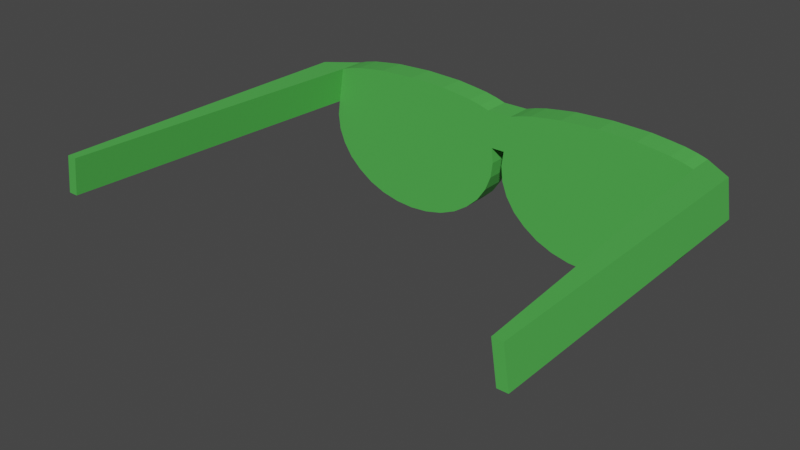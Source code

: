 # Source: Sunglasses.blend  (saved by Blender 3.3.6; exported with 4.5.12 LTS)
import bpy
from mathutils import Matrix  # noqa: F401  (used for matrix-valued properties, if any)

bpy.ops.wm.read_factory_settings(use_empty=True)
scene = bpy.context.scene
scene.name = 'Scene'

# ---- materials (node trees are filled in below, after node groups)
mat_frames = bpy.data.materials.new('Frames')
mat_frames.use_transparent_shadow = False
mat_lenses = bpy.data.materials.new('Lenses')
mat_lenses.use_transparent_shadow = False

# ---- material node trees
mat_frames.use_nodes = True; mat_frames.node_tree.nodes.clear()
_N = mat_frames.node_tree.nodes; _L = mat_frames.node_tree.links
n0 = _N.new('ShaderNodeBsdfPrincipled'); n0.name = 'Principled BSDF'; n0.location = (10, 300)
n0.distribution = 'GGX'
n0.subsurface_method = 'RANDOM_WALK_SKIN'
n0.inputs[0].default_value = (0.08083, 0.4512, 0.07671, 1.0)
n0.inputs[3].default_value = 1.45
n0.inputs[27].default_value = (0.0, 0.0, 0.0, 1.0)
n0.inputs[28].default_value = 1.0
n1 = _N.new('ShaderNodeOutputMaterial'); n1.name = 'Material Output'; n1.location = (300, 300)
_L.new(n0.outputs[0], n1.inputs[0])
n1.is_active_output = True
mat_lenses.use_nodes = True; mat_lenses.node_tree.nodes.clear()
_N = mat_lenses.node_tree.nodes; _L = mat_lenses.node_tree.links
n0 = _N.new('ShaderNodeBsdfPrincipled'); n0.name = 'Principled BSDF'; n0.location = (10, 300)
n0.distribution = 'GGX'
n0.subsurface_method = 'RANDOM_WALK_SKIN'
n0.inputs[0].default_value = (0.07332, 0.08836, 0.08451, 1.0)
n0.inputs[3].default_value = 1.45
n0.inputs[27].default_value = (0.0, 0.0, 0.0, 1.0)
n0.inputs[28].default_value = 1.0
n1 = _N.new('ShaderNodeOutputMaterial'); n1.name = 'Material Output'; n1.location = (300, 300)
_L.new(n0.outputs[0], n1.inputs[0])
n1.is_active_output = True

# ---- world
world_world = bpy.data.worlds.new('World'); scene.world = world_world
world_world.use_nodes = True; world_world.node_tree.nodes.clear()
_N = world_world.node_tree.nodes; _L = world_world.node_tree.links
n0 = _N.new('ShaderNodeOutputWorld'); n0.name = 'World Output'; n0.location = (300, 300)
n1 = _N.new('ShaderNodeBackground'); n1.name = 'Background'; n1.location = (10, 300)
n1.inputs[0].default_value = (0.05088, 0.05088, 0.05088, 1.0)
_L.new(n1.outputs[0], n0.inputs[0])
n0.is_active_output = True
world_world.color = (0.05088, 0.05088, 0.05088)
world_world.use_sun_shadow = False
world_world.sun_shadow_jitter_overblur = 0.0

# ---- meshes
me_cylinder = bpy.data.meshes.new('Cylinder')
me_cylinder.from_pydata([(0.1456, 0.3081, 1.413), (0.1726, 0.3081, 1.412), (0.1986, 0.3081, 1.411), (0.2226, 0.3081, 1.408), (0.2436, 0.3081, 1.405), (0.2608, 0.3081, 1.401), (0.2736, 0.3081, 1.397), (0.2815, 0.3081, 1.346), (0.2841, 0.3081, 1.325), (0.2815, 0.3081, 1.303), (0.2736, 0.3081, 1.283), (0.2608, 0.3081, 1.264), (0.2436, 0.3081, 1.248), (0.2226, 0.3081, 1.234), (0.1986, 0.3081, 1.224), (0.1726, 0.3081, 1.218), (0.1456, 0.3081, 1.216), (0.1186, 0.3081, 1.218), (0.09259, 0.3081, 1.224), (0.06864, 0.3081, 1.234), (0.04765, 0.3081, 1.248), (0.03042, 0.3081, 1.264), (0.01762, 0.3081, 1.283), (0.009732, 0.3081, 1.303), (0.007071, 0.3081, 1.325), (0.009732, 0.3081, 1.346), (0.01762, 0.3081, 1.397), (0.03042, 0.3081, 1.401), (0.04765, 0.3081, 1.405), (0.06864, 0.3081, 1.408), (0.09259, 0.3081, 1.411), (0.1186, 0.3081, 1.412), (0.3146, 0.3081, 1.397), (0.3146, 0.3134, 1.397), (0.3225, 0.3134, 1.346), (0.3225, 0.3081, 1.346), (0.3091, -0.1301, 1.346), (0.3012, -0.1301, 1.397), (0.3225, -0.1301, 1.346), (0.3146, -0.1301, 1.397), (0.1456, 0.3449, 1.385), (0.1716, 0.3449, 1.385), (0.1965, 0.3449, 1.383), (0.2192, 0.3449, 1.381), (0.2386, 0.3449, 1.378), (0.2489, 0.3449, 1.376), (0.2542, 0.3449, 1.342), (0.2563, 0.3449, 1.325), (0.2545, 0.3449, 1.31), (0.249, 0.3449, 1.296), (0.2396, 0.3449, 1.282), (0.2264, 0.3449, 1.269), (0.2097, 0.3449, 1.259), (0.19, 0.3449, 1.25), (0.1683, 0.3449, 1.245), (0.1456, 0.3449, 1.244), (0.1229, 0.3449, 1.245), (0.1012, 0.3449, 1.25), (0.08154, 0.3449, 1.259), (0.06481, 0.3449, 1.269), (0.05158, 0.3449, 1.282), (0.0422, 0.3449, 1.296), (0.03668, 0.3449, 1.31), (0.007071, 0.3449, 1.325), (0.009732, 0.3449, 1.346), (0.01762, 0.3449, 1.397), (0.03042, 0.3449, 1.401), (0.05263, 0.3449, 1.378), (0.07199, 0.3449, 1.381), (0.09467, 0.3449, 1.383), (0.1196, 0.3449, 1.385), (0.009732, 0.3081, 1.346), (0.009732, 0.3449, 1.346), (0.01762, 0.3449, 1.397), (0.01762, 0.3081, 1.397), (0.1456, 0.3449, 1.413), (0.1726, 0.3449, 1.412), (0.1986, 0.3449, 1.411), (0.2226, 0.3449, 1.408), (0.2436, 0.3449, 1.405), (0.2608, 0.3449, 1.401), (0.2736, 0.3449, 1.397), (0.2815, 0.3449, 1.346), (0.2841, 0.3449, 1.325), (0.2815, 0.3449, 1.303), (0.2736, 0.3449, 1.283), (0.2608, 0.3449, 1.264), (0.2436, 0.3449, 1.248), (0.2226, 0.3449, 1.234), (0.1986, 0.3449, 1.224), (0.1726, 0.3449, 1.218), (0.1456, 0.3449, 1.216), (0.1186, 0.3449, 1.218), (0.09259, 0.3449, 1.224), (0.06864, 0.3449, 1.234), (0.04765, 0.3449, 1.248), (0.03042, 0.3449, 1.264), (0.01762, 0.3449, 1.283), (0.009732, 0.3449, 1.303), (0.04765, 0.3449, 1.405), (0.03487, 0.3449, 1.325), (0.06864, 0.3449, 1.408), (0.09259, 0.3449, 1.411), (0.1186, 0.3449, 1.412), (0.03705, 0.3449, 1.342), (0.04233, 0.3449, 1.376), (0.05263, 0.3385, 1.378), (0.04233, 0.3385, 1.376), (0.03487, 0.3385, 1.325), (0.03705, 0.3385, 1.342), (0.1456, 0.3385, 1.385), (0.1716, 0.3385, 1.385), (0.1965, 0.3385, 1.383), (0.2192, 0.3385, 1.381), (0.2386, 0.3385, 1.378), (0.2489, 0.3385, 1.376), (0.2542, 0.3385, 1.342), (0.2563, 0.3385, 1.325), (0.2545, 0.3385, 1.31), (0.249, 0.3385, 1.296), (0.2396, 0.3385, 1.282), (0.2264, 0.3385, 1.269), (0.2097, 0.3385, 1.259), (0.19, 0.3385, 1.25), (0.1683, 0.3385, 1.245), (0.1456, 0.3385, 1.244), (0.1229, 0.3385, 1.245), (0.1012, 0.3385, 1.25), (0.08154, 0.3385, 1.259), (0.06481, 0.3385, 1.269), (0.05158, 0.3385, 1.282), (0.0422, 0.3385, 1.296), (0.03668, 0.3385, 1.31), (0.07199, 0.3385, 1.381), (0.09467, 0.3385, 1.383), (0.1196, 0.3385, 1.385), (-0.1456, 0.3081, 1.413), (-0.1726, 0.3081, 1.412), (-0.1986, 0.3081, 1.411), (-0.2226, 0.3081, 1.408), (-0.2436, 0.3081, 1.405), (-0.2608, 0.3081, 1.401), (-0.2736, 0.3081, 1.397), (-0.2815, 0.3081, 1.346), (-0.2841, 0.3081, 1.325), (-0.2815, 0.3081, 1.303), (-0.2736, 0.3081, 1.283), (-0.2608, 0.3081, 1.264), (-0.2436, 0.3081, 1.248), (-0.2226, 0.3081, 1.234), (-0.1986, 0.3081, 1.224), (-0.1726, 0.3081, 1.218), (-0.1456, 0.3081, 1.216), (-0.1186, 0.3081, 1.218), (-0.09259, 0.3081, 1.224), (-0.06864, 0.3081, 1.234), (-0.04765, 0.3081, 1.248), (-0.03042, 0.3081, 1.264), (-0.01762, 0.3081, 1.283), (-0.009732, 0.3081, 1.303), (-0.007071, 0.3081, 1.325), (-0.009732, 0.3081, 1.346), (-0.01762, 0.3081, 1.397), (-0.03042, 0.3081, 1.401), (-0.04765, 0.3081, 1.405), (-0.06864, 0.3081, 1.408), (-0.09259, 0.3081, 1.411), (-0.1186, 0.3081, 1.412), (-0.3146, 0.3081, 1.397), (-0.3146, 0.3134, 1.397), (-0.3225, 0.3134, 1.346), (-0.3225, 0.3081, 1.346), (-0.3091, -0.1301, 1.346), (-0.3012, -0.1301, 1.397), (-0.3225, -0.1301, 1.346), (-0.3146, -0.1301, 1.397), (-0.1456, 0.3449, 1.385), (-0.1716, 0.3449, 1.385), (-0.1965, 0.3449, 1.383), (-0.2192, 0.3449, 1.381), (-0.2386, 0.3449, 1.378), (-0.2489, 0.3449, 1.376), (-0.2542, 0.3449, 1.342), (-0.2563, 0.3449, 1.325), (-0.2545, 0.3449, 1.31), (-0.249, 0.3449, 1.296), (-0.2396, 0.3449, 1.282), (-0.2264, 0.3449, 1.269), (-0.2097, 0.3449, 1.259), (-0.19, 0.3449, 1.25), (-0.1683, 0.3449, 1.245), (-0.1456, 0.3449, 1.244), (-0.1229, 0.3449, 1.245), (-0.1012, 0.3449, 1.25), (-0.08154, 0.3449, 1.259), (-0.06481, 0.3449, 1.269), (-0.05158, 0.3449, 1.282), (-0.0422, 0.3449, 1.296), (-0.03668, 0.3449, 1.31), (-0.007071, 0.3449, 1.325), (-0.009732, 0.3449, 1.346), (-0.01762, 0.3449, 1.397), (-0.03042, 0.3449, 1.401), (-0.05263, 0.3449, 1.378), (-0.07199, 0.3449, 1.381), (-0.09467, 0.3449, 1.383), (-0.1196, 0.3449, 1.385), (-0.009732, 0.3081, 1.346), (-0.009732, 0.3449, 1.346), (-0.01762, 0.3449, 1.397), (-0.01762, 0.3081, 1.397), (-0.1456, 0.3449, 1.413), (-0.1726, 0.3449, 1.412), (-0.1986, 0.3449, 1.411), (-0.2226, 0.3449, 1.408), (-0.2436, 0.3449, 1.405), (-0.2608, 0.3449, 1.401), (-0.2736, 0.3449, 1.397), (-0.2815, 0.3449, 1.346), (-0.2841, 0.3449, 1.325), (-0.2815, 0.3449, 1.303), (-0.2736, 0.3449, 1.283), (-0.2608, 0.3449, 1.264), (-0.2436, 0.3449, 1.248), (-0.2226, 0.3449, 1.234), (-0.1986, 0.3449, 1.224), (-0.1726, 0.3449, 1.218), (-0.1456, 0.3449, 1.216), (-0.1186, 0.3449, 1.218), (-0.09259, 0.3449, 1.224), (-0.06864, 0.3449, 1.234), (-0.04765, 0.3449, 1.248), (-0.03042, 0.3449, 1.264), (-0.01762, 0.3449, 1.283), (-0.009732, 0.3449, 1.303), (-0.04765, 0.3449, 1.405), (-0.03487, 0.3449, 1.325), (-0.06864, 0.3449, 1.408), (-0.09259, 0.3449, 1.411), (-0.1186, 0.3449, 1.412), (-0.03705, 0.3449, 1.342), (-0.04233, 0.3449, 1.376), (-0.05263, 0.3385, 1.378), (-0.04233, 0.3385, 1.376), (-0.03487, 0.3385, 1.325), (-0.03705, 0.3385, 1.342), (-0.1456, 0.3385, 1.385), (-0.1716, 0.3385, 1.385), (-0.1965, 0.3385, 1.383), (-0.2192, 0.3385, 1.381), (-0.2386, 0.3385, 1.378), (-0.2489, 0.3385, 1.376), (-0.2542, 0.3385, 1.342), (-0.2563, 0.3385, 1.325), (-0.2545, 0.3385, 1.31), (-0.249, 0.3385, 1.296), (-0.2396, 0.3385, 1.282), (-0.2264, 0.3385, 1.269), (-0.2097, 0.3385, 1.259), (-0.19, 0.3385, 1.25), (-0.1683, 0.3385, 1.245), (-0.1456, 0.3385, 1.244), (-0.1229, 0.3385, 1.245), (-0.1012, 0.3385, 1.25), (-0.08154, 0.3385, 1.259), (-0.06481, 0.3385, 1.269), (-0.05158, 0.3385, 1.282), (-0.0422, 0.3385, 1.296), (-0.03668, 0.3385, 1.31), (-0.07199, 0.3385, 1.381), (-0.09467, 0.3385, 1.383), (-0.1196, 0.3385, 1.385), (0.009732, 0.3081, 1.346), (0.009732, 0.3449, 1.346), (0.01762, 0.3449, 1.397), (0.01762, 0.3081, 1.397)], [], [(75, 0, 1, 76), (76, 1, 2, 77), (77, 2, 3, 78), (78, 3, 4, 79), (79, 4, 5, 80), (80, 5, 6, 81), (32, 6, 37, 39), (82, 7, 8, 83), (83, 8, 9, 84), (84, 9, 10, 85), (85, 10, 11, 86), (86, 11, 12, 87), (87, 12, 13, 88), (88, 13, 14, 89), (89, 14, 15, 90), (90, 15, 16, 91), (91, 16, 17, 92), (92, 17, 18, 93), (93, 18, 19, 94), (94, 19, 20, 95), (95, 20, 21, 96), (96, 21, 22, 97), (97, 22, 23, 98), (98, 23, 24, 63), (63, 24, 25, 64), (207, 208, 200, 64, 72, 273, 25, 272, 71, 161), (65, 26, 27, 66), (66, 27, 28, 99), (99, 28, 29, 101), (101, 29, 30, 102), (1, 0, 31, 30, 29, 28, 27, 26, 25, 24, 23, 22, 21, 20, 19, 18, 17, 16, 15, 14, 13, 12, 11, 10, 9, 8, 7, 6, 5, 4, 3, 2), (102, 30, 31, 103), (103, 31, 0, 75), (33, 32, 35, 34), (81, 6, 32, 33), (7, 82, 34, 35), (82, 81, 33, 34), (37, 36, 38, 39), (6, 7, 36, 37), (7, 35, 38, 36), (35, 32, 39, 38), (26, 65, 73, 274, 275, 74), (209, 210, 162, 74, 275, 26, 274, 65, 73, 201), (74, 210, 162, 161, 207, 25, 71, 272, 26, 275), (41, 40, 75, 76), (42, 41, 76, 77), (43, 42, 77, 78), (44, 43, 78, 79), (45, 44, 79, 80), (45, 80, 81), (46, 45, 81, 82), (47, 46, 82, 83), (48, 47, 83, 84), (49, 48, 84, 85), (50, 49, 85, 86), (51, 50, 86, 87), (52, 51, 87, 88), (53, 52, 88, 89), (54, 53, 89, 90), (55, 54, 90, 91), (56, 55, 91, 92), (57, 56, 92, 93), (58, 57, 93, 94), (59, 58, 94, 95), (60, 59, 95, 96), (61, 60, 96, 97), (62, 61, 97, 98), (100, 62, 98, 63), (73, 66, 105), (68, 67, 99, 101), (69, 68, 101, 102), (70, 69, 102, 103), (40, 70, 103, 75), (105, 104, 72, 73), (104, 100, 63, 72), (66, 99, 67, 105), (47, 117, 116, 46), (107, 106, 133, 134, 135, 110, 111, 112, 113, 114, 115, 116, 117, 118, 119, 120, 121, 122, 123, 124, 125, 126, 127, 128, 129, 130, 131, 132, 108, 109), (46, 116, 115, 45), (45, 115, 114, 44), (44, 114, 113, 43), (43, 113, 112, 42), (42, 112, 111, 41), (41, 111, 110, 40), (40, 110, 135, 70), (70, 135, 134, 69), (69, 134, 133, 68), (68, 133, 106, 67), (105, 67, 106, 107), (105, 107, 109, 104), (100, 108, 132, 62), (104, 109, 108, 100), (62, 132, 131, 61), (61, 131, 130, 60), (48, 118, 117, 47), (49, 119, 118, 48), (50, 120, 119, 49), (51, 121, 120, 50), (52, 122, 121, 51), (53, 123, 122, 52), (54, 124, 123, 53), (55, 125, 124, 54), (56, 126, 125, 55), (57, 127, 126, 56), (58, 128, 127, 57), (59, 129, 128, 58), (60, 130, 129, 59), (211, 212, 137, 136), (212, 213, 138, 137), (213, 214, 139, 138), (214, 215, 140, 139), (215, 216, 141, 140), (216, 217, 142, 141), (168, 175, 173, 142), (218, 219, 144, 143), (219, 220, 145, 144), (220, 221, 146, 145), (221, 222, 147, 146), (222, 223, 148, 147), (223, 224, 149, 148), (224, 225, 150, 149), (225, 226, 151, 150), (226, 227, 152, 151), (227, 228, 153, 152), (228, 229, 154, 153), (229, 230, 155, 154), (230, 231, 156, 155), (231, 232, 157, 156), (232, 233, 158, 157), (233, 234, 159, 158), (234, 199, 160, 159), (199, 200, 161, 160), (200, 208, 207, 161), (201, 202, 163, 162), (202, 235, 164, 163), (235, 237, 165, 164), (237, 238, 166, 165), (137, 138, 139, 140, 141, 142, 143, 144, 145, 146, 147, 148, 149, 150, 151, 152, 153, 154, 155, 156, 157, 158, 159, 160, 161, 162, 163, 164, 165, 166, 167, 136), (238, 239, 167, 166), (239, 211, 136, 167), (169, 170, 171, 168), (217, 169, 168, 142), (143, 171, 170, 218), (218, 170, 169, 217), (173, 175, 174, 172), (142, 173, 172, 143), (143, 172, 174, 171), (171, 174, 175, 168), (162, 210, 209, 201), (201, 209, 208, 200), (161, 207, 210, 162), (177, 212, 211, 176), (178, 213, 212, 177), (179, 214, 213, 178), (180, 215, 214, 179), (181, 216, 215, 180), (181, 217, 216), (182, 218, 217, 181), (183, 219, 218, 182), (184, 220, 219, 183), (185, 221, 220, 184), (186, 222, 221, 185), (187, 223, 222, 186), (188, 224, 223, 187), (189, 225, 224, 188), (190, 226, 225, 189), (191, 227, 226, 190), (192, 228, 227, 191), (193, 229, 228, 192), (194, 230, 229, 193), (195, 231, 230, 194), (196, 232, 231, 195), (197, 233, 232, 196), (198, 234, 233, 197), (236, 199, 234, 198), (209, 241, 202), (204, 237, 235, 203), (205, 238, 237, 204), (206, 239, 238, 205), (176, 211, 239, 206), (241, 209, 208, 240), (240, 208, 199, 236), (202, 241, 203, 235), (183, 182, 252, 253), (243, 245, 244, 268, 267, 266, 265, 264, 263, 262, 261, 260, 259, 258, 257, 256, 255, 254, 253, 252, 251, 250, 249, 248, 247, 246, 271, 270, 269, 242), (182, 181, 251, 252), (181, 180, 250, 251), (180, 179, 249, 250), (179, 178, 248, 249), (178, 177, 247, 248), (177, 176, 246, 247), (176, 206, 271, 246), (206, 205, 270, 271), (205, 204, 269, 270), (204, 203, 242, 269), (241, 243, 242, 203), (241, 240, 245, 243), (236, 198, 268, 244), (240, 236, 244, 245), (198, 197, 267, 268), (197, 196, 266, 267), (184, 183, 253, 254), (185, 184, 254, 255), (186, 185, 255, 256), (187, 186, 256, 257), (188, 187, 257, 258), (189, 188, 258, 259), (190, 189, 259, 260), (191, 190, 260, 261), (192, 191, 261, 262), (193, 192, 262, 263), (194, 193, 263, 264), (195, 194, 264, 265), (196, 195, 265, 266), (64, 25, 71, 272, 273, 72), (74, 275, 272, 71, 25, 26), (65, 64, 72, 273, 274, 73), (73, 209, 201, 200, 208, 64, 72, 273, 65, 274)])
me_cylinder.polygons.foreach_set('material_index', [0, 0, 0, 0, 0, 0, 0, 0, 0, 0, 0, 0, 0, 0, 0, 0, 0, 0, 0, 0, 0, 0, 0, 0, 0, 0, 0, 0, 0, 0, 0, 0, 0, 0, 0, 0, 0, 0, 0, 0, 0, 0, 0, 0, 0, 0, 0, 0, 0, 0, 0, 0, 0, 0, 0, 0, 0, 0, 0, 0, 0, 0, 0, 0, 0, 0, 0, 0, 0, 0, 0, 0, 0, 0, 0, 0, 0, 1, 0, 0, 0, 0, 0, 0, 0, 0, 0, 0, 0, 0, 0, 0, 0, 0, 0, 0, 0, 0, 0, 0, 0, 0, 0, 0, 0, 0, 0, 0, 0, 0, 0, 0, 0, 0, 0, 0, 0, 0, 0, 0, 0, 0, 0, 0, 0, 0, 0, 0, 0, 0, 0, 0, 0, 0, 0, 0, 0, 0, 0, 0, 0, 0, 0, 0, 0, 0, 0, 0, 0, 0, 0, 0, 0, 0, 0, 0, 0, 0, 0, 0, 0, 0, 0, 0, 0, 0, 0, 0, 0, 0, 0, 0, 0, 0, 0, 0, 0, 0, 0, 0, 0, 0, 0, 0, 1, 0, 0, 0, 0, 0, 0, 0, 0, 0, 0, 0, 0, 0, 0, 0, 0, 0, 0, 0, 0, 0, 0, 0, 0, 0, 0, 0, 0, 0, 0, 0, 0, 0])
_uv = me_cylinder.uv_layers.new(name='UVMap')
_uv.uv.foreach_set('vector', [1.0, 0.5, 1.0, 1.0, 0.9688, 1.0, 0.9688, 0.5, 0.9688, 0.5, 0.9688, 1.0, 0.9375, 1.0, 0.9375, 0.5, 0.9375, 0.5, 0.9375, 1.0, 0.9062, 1.0, 0.9062, 0.5, 0.9062, 0.5, 0.9062, 1.0, 0.875, 1.0, 0.875, 0.5, 0.875, 0.5, 0.875, 1.0, 0.8438, 1.0, 0.8438, 0.5, 0.8438, 0.5, 0.8438, 1.0, 0.8125, 1.0, 0.8125, 0.5, 0.8125, 1.0, 0.8125, 1.0, 0.8125, 1.0, 0.8125, 1.0, 0.7812, 0.5, 0.7812, 1.0, 0.75, 1.0, 0.75, 0.5, 0.75, 0.5, 0.75, 1.0, 0.7188, 1.0, 0.7188, 0.5, 0.7188, 0.5, 0.7188, 1.0, 0.6875, 1.0, 0.6875, 0.5, 0.6875, 0.5, 0.6875, 1.0, 0.6562, 1.0, 0.6562, 0.5, 0.6562, 0.5, 0.6562, 1.0, 0.625, 1.0, 0.625, 0.5, 0.625, 0.5, 0.625, 1.0, 0.5938, 1.0, 0.5938, 0.5, 0.5938, 0.5, 0.5938, 1.0, 0.5625, 1.0, 0.5625, 0.5, 0.5625, 0.5, 0.5625, 1.0, 0.5312, 1.0, 0.5312, 0.5, 0.5312, 0.5, 0.5312, 1.0, 0.5, 1.0, 0.5, 0.5, 0.5, 0.5, 0.5, 1.0, 0.4688, 1.0, 0.4688, 0.5, 0.4688, 0.5, 0.4688, 1.0, 0.4375, 1.0, 0.4375, 0.5, 0.4375, 0.5, 0.4375, 1.0, 0.4062, 1.0, 0.4062, 0.5, 0.4062, 0.5, 0.4062, 1.0, 0.375, 1.0, 0.375, 0.5, 0.375, 0.5, 0.375, 1.0, 0.3438, 1.0, 0.3438, 0.5, 0.3438, 0.5, 0.3438, 1.0, 0.3125, 1.0, 0.3125, 0.5, 0.3125, 0.5, 0.3125, 1.0, 0.2812, 1.0, 0.2812, 0.5, 0.2812, 0.5, 0.2812, 1.0, 0.25, 1.0, 0.25, 0.5, 0.25, 0.5, 0.25, 1.0, 0.2188, 1.0, 0.2188, 0.5, 0.2188, 1.0, 0.2188, 0.5, 0.2188, 0.5, 0.5146, 0.2968, 0.5146, 0.2968, 0.5146, 0.2968, 0.0, 0.0, 0.01461, 0.2968, 0.01461, 0.2968, 0.2188, 1.0, 0.1875, 0.5, 0.1875, 1.0, 0.1562, 1.0, 0.1562, 0.5, 0.1562, 0.5, 0.1562, 1.0, 0.125, 1.0, 0.125, 0.5, 0.125, 0.5, 0.125, 1.0, 0.09375, 1.0, 0.09375, 0.5, 0.09375, 0.5, 0.09375, 1.0, 0.0625, 1.0, 0.0625, 0.5, 0.2968, 0.4854, 0.25, 0.49, 0.2032, 0.4854, 0.1582, 0.4717, 0.1167, 0.4496, 0.08029, 0.4197, 0.05045, 0.3833, 0.02827, 0.3418, 0.01461, 0.2968, 0.01, 0.25, 0.01461, 0.2032, 0.02827, 0.1582, 0.05045, 0.1167, 0.08029, 0.08029, 0.1167, 0.05045, 0.1582, 0.02827, 0.2032, 0.01461, 0.25, 0.01, 0.2968, 0.01461, 0.3418, 0.02827, 0.3833, 0.05045, 0.4197, 0.08029, 0.4496, 0.1167, 0.4717, 0.1582, 0.4854, 0.2032, 0.49, 0.25, 0.4854, 0.2968, 0.4717, 0.3418, 0.4496, 0.3833, 0.4197, 0.4197, 0.3833, 0.4496, 0.3418, 0.4717, 0.0625, 0.5, 0.0625, 1.0, 0.03125, 1.0, 0.03125, 0.5, 0.03125, 0.5, 0.03125, 1.0, 0.0, 1.0, 0.0, 0.5, 0.8125, 0.5, 0.8125, 1.0, 0.7812, 1.0, 0.7812, 0.5, 0.8125, 0.5, 0.8125, 1.0, 0.8125, 1.0, 0.8125, 0.5, 0.7812, 1.0, 0.7812, 0.5, 0.7812, 0.5, 0.7812, 1.0, 0.9854, 0.2968, 0.9717, 0.3418, 0.9717, 0.3418, 0.9854, 0.2968, 0.4717, 0.3418, 0.4854, 0.2968, 0.4854, 0.2968, 0.4717, 0.3418, 0.4717, 0.3418, 0.4854, 0.2968, 0.4854, 0.2968, 0.4717, 0.3418, 0.7812, 1.0, 0.7812, 1.0, 0.7812, 1.0, 0.7812, 1.0, 0.7812, 1.0, 0.8125, 1.0, 0.8125, 1.0, 0.7812, 1.0, 0.1875, 1.0, 0.1875, 0.5, 0.1875, 0.5, 0.1875, 0.5, 0.1875, 1.0, 0.1875, 1.0, 0.1875, 0.5, 0.1875, 1.0, 0.1875, 1.0, 0.02827, 0.3418, 0.02827, 0.3418, 0.0, 0.0, 0.0, 0.0, 0.5283, 0.3418, 0.5283, 0.3418, 0.1875, 0.5, 0.1875, 1.0, 0.1875, 1.0, 0.1875, 1.0, 0.01461, 0.2968, 0.2188, 1.0, 0.2188, 1.0, 0.2188, 1.0, 0.2188, 1.0, 0.0, 0.0, 0.1875, 1.0, 0.0, 0.0, 0.0, 0.0, 0.0, 0.0, 0.0, 0.0, 0.0, 0.0, 0.0, 0.0, 0.0, 0.0, 0.0, 0.0, 0.0, 0.0, 0.0, 0.0, 0.0, 0.0, 0.0, 0.0, 0.0, 0.0, 0.0, 0.0, 0.0, 0.0, 0.0, 0.0, 0.0, 0.0, 0.0, 0.0, 0.0, 0.0, 0.0, 0.0, 0.0, 0.0, 0.0, 0.0, 0.0, 0.0, 0.0, 0.0, 0.0, 0.0, 0.0, 0.0, 0.0, 0.0, 0.0, 0.0, 0.0, 0.0, 0.0, 0.0, 0.0, 0.0, 0.0, 0.0, 0.0, 0.0, 0.0, 0.0, 0.0, 0.0, 0.0, 0.0, 0.0, 0.0, 0.0, 0.0, 0.0, 0.0, 0.0, 0.0, 0.0, 0.0, 0.0, 0.0, 0.0, 0.0, 0.0, 0.0, 0.0, 0.0, 0.0, 0.0, 0.0, 0.0, 0.0, 0.0, 0.0, 0.0, 0.0, 0.0, 0.0, 0.0, 0.0, 0.0, 0.0, 0.0, 0.0, 0.0, 0.0, 0.0, 0.0, 0.0, 0.0, 0.0, 0.0, 0.0, 0.0, 0.0, 0.0, 0.0, 0.0, 0.0, 0.0, 0.0, 0.0, 0.0, 0.0, 0.0, 0.0, 0.0, 0.0, 0.0, 0.0, 0.0, 0.0, 0.0, 0.0, 0.0, 0.0, 0.0, 0.0, 0.0, 0.0, 0.0, 0.0, 0.0, 0.0, 0.0, 0.0, 0.0, 0.0, 0.0, 0.0, 0.0, 0.0, 0.0, 0.0, 0.0, 0.0, 0.0, 0.0, 0.0, 0.0, 0.0, 0.0, 0.0, 0.0, 0.0, 0.0, 0.0, 0.0, 0.0, 0.0, 0.0, 0.0, 0.0, 0.0, 0.0, 0.0, 0.0, 0.0, 0.0, 0.0, 0.0, 0.0, 0.0, 0.0, 0.0, 0.0, 0.0, 0.0, 0.0, 0.0, 0.0, 0.0, 0.0, 0.0, 0.0, 0.0, 0.0, 0.0, 0.0, 0.0, 0.0, 0.0, 0.0, 0.0, 0.0, 0.0, 0.0, 0.0, 0.0, 0.0, 0.0, 0.0, 0.0, 0.0, 0.0, 0.0, 0.0, 0.0, 0.0, 0.0, 0.0, 0.0, 0.0, 0.0, 0.0, 0.0, 0.0, 0.0, 0.0, 0.0, 0.0, 0.0, 0.0, 0.0, 0.0, 0.0, 0.0, 0.0, 0.0, 0.0, 0.0, 0.0, 0.0, 0.0, 0.0, 0.0, 0.0, 0.0, 0.0, 0.0, 0.0, 0.0, 0.0, 0.0, 0.0, 0.0, 0.0, 0.0, 0.0, 0.0, 0.0, 0.0, 0.0, 0.0, 0.0, 0.0, 0.0, 0.0, 0.0, 0.0, 0.0, 0.0, 0.0, 0.0, 0.0, 0.0, 0.0, 0.0, 0.0, 0.0, 0.0, 0.0, 0.0, 0.0, 0.0, 0.0, 0.0, 0.0, 0.0, 0.0, 0.0, 0.0, 0.0, 0.0, 0.0, 0.0, 0.0, 0.0, 0.0, 0.0, 0.0, 0.0, 0.0, 0.0, 0.0, 0.0, 0.0, 0.0, 0.0, 0.0, 0.0, 0.0, 0.0, 0.0, 0.0, 0.0, 0.0, 0.0, 0.0, 0.0, 0.0, 0.0, 0.0, 0.0, 0.0, 0.0, 0.0, 0.0, 0.0, 0.0, 0.0, 0.0, 0.0, 0.0, 0.0, 0.0, 0.0, 0.0, 0.0, 0.0, 0.0, 0.0, 0.0, 0.0, 0.0, 0.0, 0.0, 0.0, 0.0, 0.0, 0.0, 0.0, 0.0, 0.0, 0.0, 0.0, 0.0, 0.0, 0.0, 0.0, 0.0, 0.0, 0.0, 0.0, 0.0, 0.0, 0.0, 0.0, 0.0, 0.0, 0.0, 0.0, 0.0, 0.0, 0.0, 0.0, 0.0, 0.0, 0.0, 0.0, 0.0, 0.0, 0.0, 0.0, 0.0, 0.0, 0.0, 0.0, 0.0, 0.0, 0.0, 0.0, 0.0, 0.0, 0.0, 0.0, 0.0, 0.0, 0.0, 0.0, 0.0, 0.0, 0.0, 0.0, 0.0, 0.0, 0.0, 0.0, 0.0, 0.0, 0.0, 0.0, 0.0, 0.0, 0.0, 0.0, 0.0, 0.0, 0.0, 0.0, 0.0, 0.0, 0.0, 0.0, 0.0, 0.0, 0.0, 0.0, 0.0, 0.0, 0.0, 0.0, 0.0, 0.0, 0.0, 0.0, 0.0, 0.0, 0.0, 0.0, 0.0, 0.0, 0.0, 0.0, 0.0, 0.0, 0.0, 0.0, 0.0, 0.0, 0.0, 0.0, 0.0, 0.0, 0.0, 0.0, 0.0, 0.0, 0.0, 0.0, 0.0, 0.0, 0.0, 0.0, 0.0, 0.0, 0.0, 0.0, 0.0, 0.0, 0.0, 0.0, 0.0, 0.0, 0.0, 0.0, 0.0, 0.0, 0.0, 0.0, 0.0, 0.0, 0.0, 0.0, 0.0, 0.0, 0.0, 0.0, 0.0, 0.0, 0.0, 0.0, 0.0, 0.0, 0.0, 0.0, 0.0, 0.0, 0.0, 0.0, 0.0, 0.0, 0.0, 0.0, 0.0, 0.0, 0.0, 0.0, 0.0, 0.0, 0.0, 0.0, 0.0, 0.0, 0.0, 0.0, 0.0, 0.0, 0.0, 0.0, 0.0, 0.0, 0.0, 0.0, 0.0, 0.0, 0.0, 0.0, 0.0, 0.0, 0.0, 0.0, 0.0, 0.0, 0.0, 0.0, 0.0, 0.0, 0.0, 0.0, 0.0, 0.0, 0.0, 0.0, 0.0, 0.0, 0.0, 0.0, 0.0, 1.0, 0.5, 0.9688, 0.5, 0.9688, 1.0, 1.0, 1.0, 0.9688, 0.5, 0.9375, 0.5, 0.9375, 1.0, 0.9688, 1.0, 0.9375, 0.5, 0.9062, 0.5, 0.9062, 1.0, 0.9375, 1.0, 0.9062, 0.5, 0.875, 0.5, 0.875, 1.0, 0.9062, 1.0, 0.875, 0.5, 0.8438, 0.5, 0.8438, 1.0, 0.875, 1.0, 0.8438, 0.5, 0.8125, 0.5, 0.8125, 1.0, 0.8438, 1.0, 0.8125, 1.0, 0.8125, 1.0, 0.8125, 1.0, 0.8125, 1.0, 0.7812, 0.5, 0.75, 0.5, 0.75, 1.0, 0.7812, 1.0, 0.75, 0.5, 0.7188, 0.5, 0.7188, 1.0, 0.75, 1.0, 0.7188, 0.5, 0.6875, 0.5, 0.6875, 1.0, 0.7188, 1.0, 0.6875, 0.5, 0.6562, 0.5, 0.6562, 1.0, 0.6875, 1.0, 0.6562, 0.5, 0.625, 0.5, 0.625, 1.0, 0.6562, 1.0, 0.625, 0.5, 0.5938, 0.5, 0.5938, 1.0, 0.625, 1.0, 0.5938, 0.5, 0.5625, 0.5, 0.5625, 1.0, 0.5938, 1.0, 0.5625, 0.5, 0.5312, 0.5, 0.5312, 1.0, 0.5625, 1.0, 0.5312, 0.5, 0.5, 0.5, 0.5, 1.0, 0.5312, 1.0, 0.5, 0.5, 0.4688, 0.5, 0.4688, 1.0, 0.5, 1.0, 0.4688, 0.5, 0.4375, 0.5, 0.4375, 1.0, 0.4688, 1.0, 0.4375, 0.5, 0.4062, 0.5, 0.4062, 1.0, 0.4375, 1.0, 0.4062, 0.5, 0.375, 0.5, 0.375, 1.0, 0.4062, 1.0, 0.375, 0.5, 0.3438, 0.5, 0.3438, 1.0, 0.375, 1.0, 0.3438, 0.5, 0.3125, 0.5, 0.3125, 1.0, 0.3438, 1.0, 0.3125, 0.5, 0.2812, 0.5, 0.2812, 1.0, 0.3125, 1.0, 0.2812, 0.5, 0.25, 0.5, 0.25, 1.0, 0.2812, 1.0, 0.25, 0.5, 0.2188, 0.5, 0.2188, 1.0, 0.25, 1.0, 0.2188, 0.5, 0.2188, 0.5, 0.2188, 1.0, 0.2188, 1.0, 0.1875, 0.5, 0.1562, 0.5, 0.1562, 1.0, 0.1875, 1.0, 0.1562, 0.5, 0.125, 0.5, 0.125, 1.0, 0.1562, 1.0, 0.125, 0.5, 0.09375, 0.5, 0.09375, 1.0, 0.125, 1.0, 0.09375, 0.5, 0.0625, 0.5, 0.0625, 1.0, 0.09375, 1.0, 0.2968, 0.4854, 0.3418, 0.4717, 0.3833, 0.4496, 0.4197, 0.4197, 0.4496, 0.3833, 0.4717, 0.3418, 0.4854, 0.2968, 0.49, 0.25, 0.4854, 0.2032, 0.4717, 0.1582, 0.4496, 0.1167, 0.4197, 0.08029, 0.3833, 0.05045, 0.3418, 0.02827, 0.2968, 0.01461, 0.25, 0.01, 0.2032, 0.01461, 0.1582, 0.02827, 0.1167, 0.05045, 0.08029, 0.08029, 0.05045, 0.1167, 0.02827, 0.1582, 0.01461, 0.2032, 0.01, 0.25, 0.01461, 0.2968, 0.02827, 0.3418, 0.05045, 0.3833, 0.08029, 0.4197, 0.1167, 0.4496, 0.1582, 0.4717, 0.2032, 0.4854, 0.25, 0.49, 0.0625, 0.5, 0.03125, 0.5, 0.03125, 1.0, 0.0625, 1.0, 0.03125, 0.5, 0.0, 0.5, 0.0, 1.0, 0.03125, 1.0, 0.8125, 0.5, 0.7812, 0.5, 0.7812, 1.0, 0.8125, 1.0, 0.8125, 0.5, 0.8125, 0.5, 0.8125, 1.0, 0.8125, 1.0, 0.7812, 1.0, 0.7812, 1.0, 0.7812, 0.5, 0.7812, 0.5, 0.9854, 0.2968, 0.9854, 0.2968, 0.9717, 0.3418, 0.9717, 0.3418, 0.4717, 0.3418, 0.4717, 0.3418, 0.4854, 0.2968, 0.4854, 0.2968, 0.4717, 0.3418, 0.4717, 0.3418, 0.4854, 0.2968, 0.4854, 0.2968, 0.7812, 1.0, 0.7812, 1.0, 0.7812, 1.0, 0.7812, 1.0, 0.7812, 1.0, 0.7812, 1.0, 0.8125, 1.0, 0.8125, 1.0, 0.1875, 1.0, 0.1875, 1.0, 0.1875, 0.5, 0.1875, 0.5, 0.5283, 0.3418, 0.5283, 0.3418, 0.5146, 0.2968, 0.5146, 0.2968, 0.01461, 0.2968, 0.01461, 0.2968, 0.02827, 0.3418, 0.02827, 0.3418, 0.0, 0.0, 0.0, 0.0, 0.0, 0.0, 0.0, 0.0, 0.0, 0.0, 0.0, 0.0, 0.0, 0.0, 0.0, 0.0, 0.0, 0.0, 0.0, 0.0, 0.0, 0.0, 0.0, 0.0, 0.0, 0.0, 0.0, 0.0, 0.0, 0.0, 0.0, 0.0, 0.0, 0.0, 0.0, 0.0, 0.0, 0.0, 0.0, 0.0, 0.0, 0.0, 0.0, 0.0, 0.0, 0.0, 0.0, 0.0, 0.0, 0.0, 0.0, 0.0, 0.0, 0.0, 0.0, 0.0, 0.0, 0.0, 0.0, 0.0, 0.0, 0.0, 0.0, 0.0, 0.0, 0.0, 0.0, 0.0, 0.0, 0.0, 0.0, 0.0, 0.0, 0.0, 0.0, 0.0, 0.0, 0.0, 0.0, 0.0, 0.0, 0.0, 0.0, 0.0, 0.0, 0.0, 0.0, 0.0, 0.0, 0.0, 0.0, 0.0, 0.0, 0.0, 0.0, 0.0, 0.0, 0.0, 0.0, 0.0, 0.0, 0.0, 0.0, 0.0, 0.0, 0.0, 0.0, 0.0, 0.0, 0.0, 0.0, 0.0, 0.0, 0.0, 0.0, 0.0, 0.0, 0.0, 0.0, 0.0, 0.0, 0.0, 0.0, 0.0, 0.0, 0.0, 0.0, 0.0, 0.0, 0.0, 0.0, 0.0, 0.0, 0.0, 0.0, 0.0, 0.0, 0.0, 0.0, 0.0, 0.0, 0.0, 0.0, 0.0, 0.0, 0.0, 0.0, 0.0, 0.0, 0.0, 0.0, 0.0, 0.0, 0.0, 0.0, 0.0, 0.0, 0.0, 0.0, 0.0, 0.0, 0.0, 0.0, 0.0, 0.0, 0.0, 0.0, 0.0, 0.0, 0.0, 0.0, 0.0, 0.0, 0.0, 0.0, 0.0, 0.0, 0.0, 0.0, 0.0, 0.0, 0.0, 0.0, 0.0, 0.0, 0.0, 0.0, 0.0, 0.0, 0.0, 0.0, 0.0, 0.0, 0.0, 0.0, 0.0, 0.0, 0.0, 0.0, 0.0, 0.0, 0.0, 0.0, 0.0, 0.0, 0.0, 0.0, 0.0, 0.0, 0.0, 0.0, 0.0, 0.0, 0.0, 0.0, 0.0, 0.0, 0.0, 0.0, 0.0, 0.0, 0.0, 0.0, 0.0, 0.0, 0.0, 0.0, 0.0, 0.0, 0.0, 0.0, 0.0, 0.0, 0.0, 0.0, 0.0, 0.0, 0.0, 0.0, 0.0, 0.0, 0.0, 0.0, 0.0, 0.0, 0.0, 0.0, 0.0, 0.0, 0.0, 0.0, 0.0, 0.0, 0.0, 0.0, 0.0, 0.0, 0.0, 0.0, 0.0, 0.0, 0.0, 0.0, 0.0, 0.0, 0.0, 0.0, 0.0, 0.0, 0.0, 0.0, 0.0, 0.0, 0.0, 0.0, 0.0, 0.0, 0.0, 0.0, 0.0, 0.0, 0.0, 0.0, 0.0, 0.0, 0.0, 0.0, 0.0, 0.0, 0.0, 0.0, 0.0, 0.0, 0.0, 0.0, 0.0, 0.0, 0.0, 0.0, 0.0, 0.0, 0.0, 0.0, 0.0, 0.0, 0.0, 0.0, 0.0, 0.0, 0.0, 0.0, 0.0, 0.0, 0.0, 0.0, 0.0, 0.0, 0.0, 0.0, 0.0, 0.0, 0.0, 0.0, 0.0, 0.0, 0.0, 0.0, 0.0, 0.0, 0.0, 0.0, 0.0, 0.0, 0.0, 0.0, 0.0, 0.0, 0.0, 0.0, 0.0, 0.0, 0.0, 0.0, 0.0, 0.0, 0.0, 0.0, 0.0, 0.0, 0.0, 0.0, 0.0, 0.0, 0.0, 0.0, 0.0, 0.0, 0.0, 0.0, 0.0, 0.0, 0.0, 0.0, 0.0, 0.0, 0.0, 0.0, 0.0, 0.0, 0.0, 0.0, 0.0, 0.0, 0.0, 0.0, 0.0, 0.0, 0.0, 0.0, 0.0, 0.0, 0.0, 0.0, 0.0, 0.0, 0.0, 0.0, 0.0, 0.0, 0.0, 0.0, 0.0, 0.0, 0.0, 0.0, 0.0, 0.0, 0.0, 0.0, 0.0, 0.0, 0.0, 0.0, 0.0, 0.0, 0.0, 0.0, 0.0, 0.0, 0.0, 0.0, 0.0, 0.0, 0.0, 0.0, 0.0, 0.0, 0.0, 0.0, 0.0, 0.0, 0.0, 0.0, 0.0, 0.0, 0.0, 0.0, 0.0, 0.0, 0.0, 0.0, 0.0, 0.0, 0.0, 0.0, 0.0, 0.0, 0.0, 0.0, 0.0, 0.0, 0.0, 0.0, 0.0, 0.0, 0.0, 0.0, 0.0, 0.0, 0.0, 0.0, 0.0, 0.0, 0.0, 0.0, 0.0, 0.0, 0.0, 0.0, 0.0, 0.0, 0.0, 0.0, 0.0, 0.0, 0.0, 0.0, 0.0, 0.0, 0.0, 0.0, 0.0, 0.0, 0.0, 0.0, 0.0, 0.0, 0.0, 0.0, 0.0, 0.0, 0.0, 0.0, 0.0, 0.0, 0.0, 0.0, 0.0, 0.0, 0.0, 0.0, 0.0, 0.0, 0.0, 0.0, 0.0, 0.0, 0.0, 0.0, 0.0, 0.0, 0.0, 0.0, 0.0, 0.0, 0.0, 0.0, 0.0, 0.0, 0.0, 0.0, 0.0, 0.0, 0.0, 0.0, 0.0, 0.0, 0.0, 0.0, 0.0, 0.0, 0.0, 0.0, 0.0, 0.0, 0.0, 0.0, 0.0, 0.0, 0.0, 0.0, 0.0, 0.0, 0.0, 0.0, 0.0, 0.0, 0.0, 0.0, 0.0, 0.0, 0.0, 0.0, 0.0, 0.0, 0.0, 0.0, 0.0, 0.0, 0.0, 0.0, 0.0, 0.2188, 0.5, 0.2188, 1.0, 0.2188, 1.0, 0.2188, 1.0, 0.2188, 0.5, 0.2188, 0.5, 0.02827, 0.3418, 0.02827, 0.3418, 0.01461, 0.2968, 0.01461, 0.2968, 0.01461, 0.2968, 0.02827, 0.3418, 0.5283, 0.3418, 0.5146, 0.2968, 0.5146, 0.2968, 0.5146, 0.2968, 0.5283, 0.3418, 0.5283, 0.3418, 0.1875, 0.5, 0.1875, 0.5, 0.1875, 0.5, 0.5146, 0.2968, 0.2188, 0.5, 0.2188, 0.5, 0.2188, 0.5, 0.2188, 0.5, 0.5283, 0.3418, 0.0, 0.0])
me_cylinder.materials.append(mat_frames)
me_cylinder.materials.append(mat_lenses)
me_cylinder.update()

# ---- objects
ob_cylinder = bpy.data.objects.new('Cylinder', me_cylinder)

# ---- transforms, parenting, visibility, modifiers, constraints
ob_cylinder.location = (0.0, -0.2866, -1.334)

# ---- collection membership
scene.collection.objects.link(ob_cylinder)

# ---- scene / render settings (as saved in the file)
scene.frame_start = 1; scene.frame_end = 250; scene.frame_set(1)
scene.render.engine = 'BLENDER_EEVEE_NEXT'
scene.cycles.sampling_pattern = 'TABULATED_SOBOL'
scene.cycles.use_light_tree = False
scene.view_settings.view_transform = 'Filmic'
bpy.context.view_layer.update()

# ---- added for rendering (the .blend has no active camera and no usable light): camera, sun
cam_auto = bpy.data.cameras.new('AutoCamera')
cam_auto.lens = 50.0
cam_auto.sensor_width = 36.0
cam_auto.clip_end = 1000.0
ob_auto_camera = bpy.data.objects.new('AutoCamera', cam_auto)
scene.collection.objects.link(ob_auto_camera)
ob_auto_camera.location = (0.763188, -1.09509, 0.590501)
ob_auto_camera.rotation_euler = (1.09748, -7.21219e-08, 0.694738)
scene.camera = ob_auto_camera
light_auto_sun = bpy.data.lights.new('AutoSun', 'SUN')
light_auto_sun.energy = 3.0
light_auto_sun.angle = 0.0523599
ob_auto_sun = bpy.data.objects.new('AutoSun', light_auto_sun)
scene.collection.objects.link(ob_auto_sun)
ob_auto_sun.rotation_euler = (0.872665, 0.174533, 0.523599)
bpy.context.view_layer.update()
